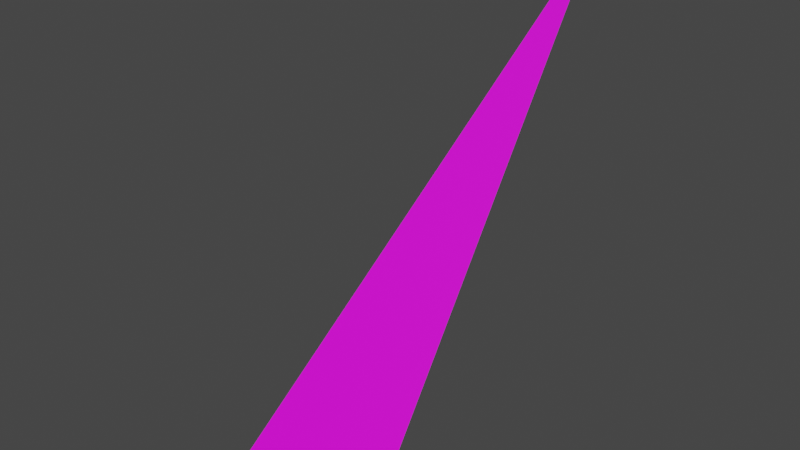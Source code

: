 # Source: test.blend  (saved by Blender 3.5.10; exported with 4.5.12 LTS)
import bpy
from mathutils import Matrix  # noqa: F401  (used for matrix-valued properties, if any)

bpy.ops.wm.read_factory_settings(use_empty=True)
scene = bpy.context.scene
scene.name = 'Scene'

# ---- collections
col_collection = bpy.data.collections.new('Collection'); scene.collection.children.link(col_collection)

# ---- images (referenced by path relative to the original .blend; pixels are not part of the script)
import os
ASSET_DIR = os.environ.get("B2B_ASSET_DIR", "")  # directory of the original .blend (textures are referenced by path, not embedded)
HERE = os.path.dirname(os.path.abspath(__file__))  # packed textures are extracted next to this script under _unpacked/

def load_image(name, relpath, width, height, colorspace="sRGB"):
    """Load a texture the original file referenced (path relative to the .blend, or extracted next to this script)."""
    p = next((c for c in (os.path.join(HERE, relpath), os.path.join(ASSET_DIR, relpath)) if relpath and os.path.exists(c)), "")
    if p:
        img = bpy.data.images.load(p, check_existing=True)
        img.name = name
    else:  # same state as the original file: an image datablock whose file is absent (Cycles renders it pink)
        img = bpy.data.images.new(name, width, height)
        img.source = "FILE"
        img.filepath = "//" + (relpath or name)
    img.colorspace_settings.name = colorspace
    return img
img_256floor_png = load_image('256floor.png', '256floor.png', 1024, 1024, 'sRGB')

# ---- materials (node trees are filled in below, after node groups)
mat_materials_dev_256floor = bpy.data.materials.new('materials/dev/256floor')
mat_materials_dev_256floor.alpha_threshold = 0.0
mat_materials_dev_256floor.use_transparent_shadow = False
mat_materials_dev_256floor.roughness = 0.5
mat_materials_dev_256floor.line_color = (0.0, 0.0, 0.0, 1.0)

# ---- material node trees
mat_materials_dev_256floor.use_nodes = True; mat_materials_dev_256floor.node_tree.nodes.clear()
_N = mat_materials_dev_256floor.node_tree.nodes; _L = mat_materials_dev_256floor.node_tree.links
n0 = _N.new('ShaderNodeOutputMaterial'); n0.name = 'Material Output'; n0.location = (300, 300)
n1 = _N.new('ShaderNodeBsdfPrincipled'); n1.name = 'Principled BSDF'; n1.location = (10, 300)
n1.distribution = 'GGX'
n1.subsurface_method = 'RANDOM_WALK_SKIN'
n1.inputs[3].default_value = 1.45
n1.inputs[27].default_value = (0.0, 0.0, 0.0, 1.0)
n1.inputs[28].default_value = 1.0
n2 = _N.new('ShaderNodeTexImage'); n2.name = 'Image Texture'; n2.location = (-481, 154)
n2.image = img_256floor_png
n2.interpolation = 'Closest'
_L.new(n1.outputs[0], n0.inputs[0])
_L.new(n2.outputs[0], n1.inputs[0])
n0.is_active_output = True

# ---- world
world_world = bpy.data.worlds.new('World'); scene.world = world_world
world_world.use_nodes = True; world_world.node_tree.nodes.clear()
_N = world_world.node_tree.nodes; _L = world_world.node_tree.links
n0 = _N.new('ShaderNodeOutputWorld'); n0.name = 'World Output'; n0.location = (300, 300)
n1 = _N.new('ShaderNodeBackground'); n1.name = 'Background'; n1.location = (10, 300)
n1.inputs[0].default_value = (0.05088, 0.05088, 0.05088, 1.0)
_L.new(n1.outputs[0], n0.inputs[0])
n0.is_active_output = True
world_world.color = (0.05088, 0.05088, 0.05088)
world_world.use_sun_shadow = False
world_world.sun_shadow_jitter_overblur = 0.0

# ---- meshes
me_cube_001 = bpy.data.meshes.new('Cube.001')
me_cube_001.from_pydata([(0.0, 0.0, 0.0), (1.0, 0.0, 0.0), (1.0, 2.0, 3.0)], [], [(2, 0, 1)])
_uv = me_cube_001.uv_layers.new(name='UVMap')
_uv.uv.foreach_set('vector', [1.0, 1.0, 0.0, 0.0, 1.0, 0.0])
me_cube_001.materials.append(mat_materials_dev_256floor)
me_cube_001.update()

# ---- objects
ob_cube = bpy.data.objects.new('Cube', me_cube_001)

# ---- transforms, parenting, visibility, modifiers, constraints
ob_cube.location = (0.0, 0.0, 0.0)

# ---- collection membership
col_collection.objects.link(ob_cube)

# ---- scene / render settings (as saved in the file)
scene.frame_start = 1; scene.frame_end = 250; scene.frame_set(0)
scene.render.engine = 'BLENDER_EEVEE_NEXT'
scene.cycles.sampling_pattern = 'TABULATED_SOBOL'
scene.view_settings.view_transform = 'Filmic'
bpy.context.view_layer.update()

# ---- added for rendering (the .blend has no active camera and no usable light): camera, sun
cam_auto = bpy.data.cameras.new('AutoCamera')
cam_auto.lens = 50.0
cam_auto.sensor_width = 36.0
cam_auto.clip_end = 1000.0
ob_auto_camera = bpy.data.objects.new('AutoCamera', cam_auto)
scene.collection.objects.link(ob_auto_camera)
ob_auto_camera.location = (3.96187, -3.15425, 4.2695)
ob_auto_camera.rotation_euler = (1.09748, -7.21219e-08, 0.694738)
scene.camera = ob_auto_camera
light_auto_sun = bpy.data.lights.new('AutoSun', 'SUN')
light_auto_sun.energy = 3.0
light_auto_sun.angle = 0.0523599
ob_auto_sun = bpy.data.objects.new('AutoSun', light_auto_sun)
scene.collection.objects.link(ob_auto_sun)
ob_auto_sun.rotation_euler = (0.872665, 0.174533, 0.523599)
bpy.context.view_layer.update()
